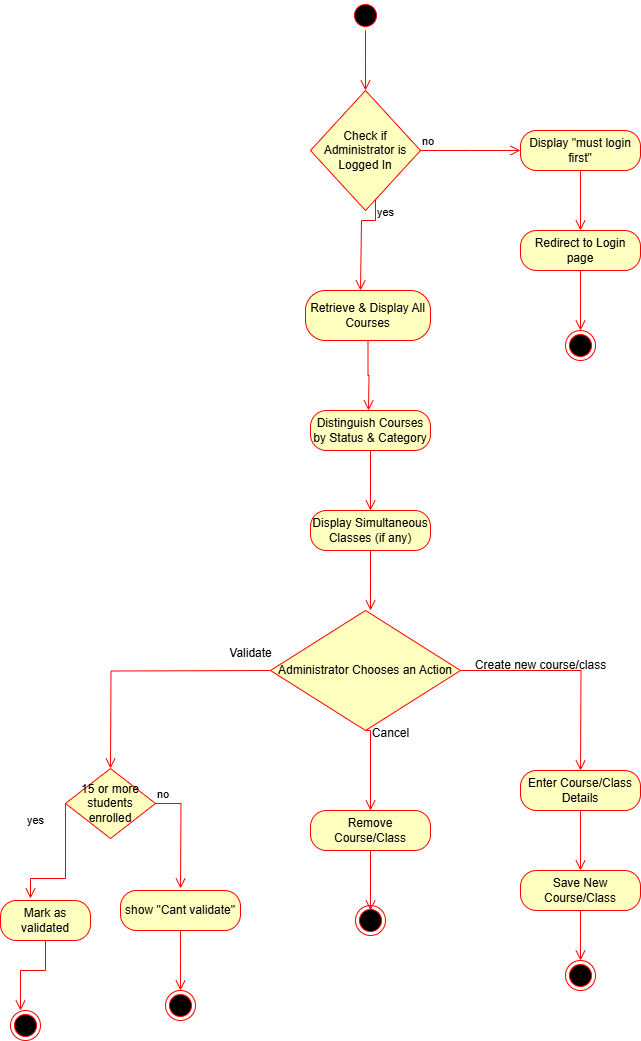

The diagram above was exported from draw.io. Its source (the exported page's mxGraphModel, read from the mxfile embedded in the PNG):
<mxGraphModel dx="1026" dy="501" grid="1" gridSize="10" guides="1" tooltips="1" connect="1" arrows="1" fold="1" page="1" pageScale="1" pageWidth="850" pageHeight="1100" math="0" shadow="0">
  <root>
    <mxCell id="0" />
    <mxCell id="1" parent="0" />
    <mxCell id="Cebk82T-flykyOI8TcwF-1" value="" style="ellipse;html=1;shape=startState;fillColor=#000000;strokeColor=#ff0000;" vertex="1" parent="1">
      <mxGeometry x="350" y="10" width="30" height="30" as="geometry" />
    </mxCell>
    <mxCell id="Cebk82T-flykyOI8TcwF-2" value="" style="edgeStyle=orthogonalEdgeStyle;html=1;verticalAlign=bottom;endArrow=open;endSize=8;strokeColor=#ff0000;rounded=0;" edge="1" source="Cebk82T-flykyOI8TcwF-1" parent="1">
      <mxGeometry relative="1" as="geometry">
        <mxPoint x="365" y="100" as="targetPoint" />
      </mxGeometry>
    </mxCell>
    <mxCell id="Cebk82T-flykyOI8TcwF-3" value="Check if Administrator is Logged In" style="rhombus;whiteSpace=wrap;html=1;fontColor=#000000;fillColor=#ffffc0;strokeColor=#ff0000;" vertex="1" parent="1">
      <mxGeometry x="310" y="100" width="110" height="120" as="geometry" />
    </mxCell>
    <mxCell id="Cebk82T-flykyOI8TcwF-4" value="no" style="edgeStyle=orthogonalEdgeStyle;html=1;align=left;verticalAlign=bottom;endArrow=open;endSize=8;strokeColor=#ff0000;rounded=0;" edge="1" source="Cebk82T-flykyOI8TcwF-3" parent="1">
      <mxGeometry x="-1" relative="1" as="geometry">
        <mxPoint x="520" y="160" as="targetPoint" />
      </mxGeometry>
    </mxCell>
    <mxCell id="Cebk82T-flykyOI8TcwF-5" value="yes" style="edgeStyle=orthogonalEdgeStyle;html=1;align=left;verticalAlign=top;endArrow=open;endSize=8;strokeColor=#ff0000;rounded=0;" edge="1" source="Cebk82T-flykyOI8TcwF-3" parent="1">
      <mxGeometry x="-1" relative="1" as="geometry">
        <mxPoint x="360" y="300" as="targetPoint" />
        <Array as="points">
          <mxPoint x="375" y="230" />
          <mxPoint x="361" y="230" />
        </Array>
      </mxGeometry>
    </mxCell>
    <mxCell id="Cebk82T-flykyOI8TcwF-7" value="Display &quot;must login first&quot;" style="rounded=1;whiteSpace=wrap;html=1;arcSize=40;fontColor=#000000;fillColor=#ffffc0;strokeColor=#ff0000;" vertex="1" parent="1">
      <mxGeometry x="520" y="140" width="120" height="40" as="geometry" />
    </mxCell>
    <mxCell id="Cebk82T-flykyOI8TcwF-8" value="" style="edgeStyle=orthogonalEdgeStyle;html=1;verticalAlign=bottom;endArrow=open;endSize=8;strokeColor=#ff0000;rounded=0;" edge="1" source="Cebk82T-flykyOI8TcwF-7" parent="1">
      <mxGeometry relative="1" as="geometry">
        <mxPoint x="580" y="240" as="targetPoint" />
      </mxGeometry>
    </mxCell>
    <mxCell id="Cebk82T-flykyOI8TcwF-9" value="Redirect to Login page" style="rounded=1;whiteSpace=wrap;html=1;arcSize=40;fontColor=#000000;fillColor=#ffffc0;strokeColor=#ff0000;" vertex="1" parent="1">
      <mxGeometry x="520" y="240" width="120" height="40" as="geometry" />
    </mxCell>
    <mxCell id="Cebk82T-flykyOI8TcwF-10" value="" style="edgeStyle=orthogonalEdgeStyle;html=1;verticalAlign=bottom;endArrow=open;endSize=8;strokeColor=#ff0000;rounded=0;" edge="1" source="Cebk82T-flykyOI8TcwF-9" parent="1">
      <mxGeometry relative="1" as="geometry">
        <mxPoint x="580" y="340" as="targetPoint" />
      </mxGeometry>
    </mxCell>
    <mxCell id="Cebk82T-flykyOI8TcwF-11" value="" style="ellipse;html=1;shape=endState;fillColor=#000000;strokeColor=#ff0000;" vertex="1" parent="1">
      <mxGeometry x="565" y="340" width="30" height="30" as="geometry" />
    </mxCell>
    <mxCell id="Cebk82T-flykyOI8TcwF-12" value="Retrieve &amp;amp; Display All Courses" style="rounded=1;whiteSpace=wrap;html=1;arcSize=40;fontColor=#000000;fillColor=#ffffc0;strokeColor=#ff0000;" vertex="1" parent="1">
      <mxGeometry x="305" y="300" width="125" height="50" as="geometry" />
    </mxCell>
    <mxCell id="Cebk82T-flykyOI8TcwF-13" value="" style="edgeStyle=orthogonalEdgeStyle;html=1;verticalAlign=bottom;endArrow=open;endSize=8;strokeColor=#ff0000;rounded=0;" edge="1" source="Cebk82T-flykyOI8TcwF-12" parent="1">
      <mxGeometry relative="1" as="geometry">
        <mxPoint x="368" y="420" as="targetPoint" />
      </mxGeometry>
    </mxCell>
    <mxCell id="Cebk82T-flykyOI8TcwF-14" value="Distinguish Courses by Status &amp;amp; Category" style="rounded=1;whiteSpace=wrap;html=1;arcSize=40;fontColor=#000000;fillColor=#ffffc0;strokeColor=#ff0000;" vertex="1" parent="1">
      <mxGeometry x="310" y="420" width="120" height="40" as="geometry" />
    </mxCell>
    <mxCell id="Cebk82T-flykyOI8TcwF-15" value="" style="edgeStyle=orthogonalEdgeStyle;html=1;verticalAlign=bottom;endArrow=open;endSize=8;strokeColor=#ff0000;rounded=0;" edge="1" source="Cebk82T-flykyOI8TcwF-14" parent="1">
      <mxGeometry relative="1" as="geometry">
        <mxPoint x="370" y="520" as="targetPoint" />
      </mxGeometry>
    </mxCell>
    <mxCell id="Cebk82T-flykyOI8TcwF-16" value="Display Simultaneous Classes (if any)" style="rounded=1;whiteSpace=wrap;html=1;arcSize=40;fontColor=#000000;fillColor=#ffffc0;strokeColor=#ff0000;" vertex="1" parent="1">
      <mxGeometry x="310" y="520" width="120" height="40" as="geometry" />
    </mxCell>
    <mxCell id="Cebk82T-flykyOI8TcwF-17" value="" style="edgeStyle=orthogonalEdgeStyle;html=1;verticalAlign=bottom;endArrow=open;endSize=8;strokeColor=#ff0000;rounded=0;" edge="1" source="Cebk82T-flykyOI8TcwF-16" parent="1">
      <mxGeometry relative="1" as="geometry">
        <mxPoint x="370" y="620" as="targetPoint" />
      </mxGeometry>
    </mxCell>
    <mxCell id="Cebk82T-flykyOI8TcwF-21" value="Administrator Chooses an Action" style="rhombus;whiteSpace=wrap;html=1;fontColor=#000000;fillColor=#ffffc0;strokeColor=#ff0000;" vertex="1" parent="1">
      <mxGeometry x="270" y="620" width="190" height="120" as="geometry" />
    </mxCell>
    <mxCell id="Cebk82T-flykyOI8TcwF-22" value="" style="edgeStyle=orthogonalEdgeStyle;html=1;align=left;verticalAlign=bottom;endArrow=open;endSize=8;strokeColor=#ff0000;rounded=0;" edge="1" source="Cebk82T-flykyOI8TcwF-21" parent="1">
      <mxGeometry x="-1" relative="1" as="geometry">
        <mxPoint x="580" y="780" as="targetPoint" />
      </mxGeometry>
    </mxCell>
    <mxCell id="Cebk82T-flykyOI8TcwF-23" value="" style="edgeStyle=orthogonalEdgeStyle;html=1;align=left;verticalAlign=top;endArrow=open;endSize=8;strokeColor=#ff0000;rounded=0;" edge="1" parent="1">
      <mxGeometry x="-1" relative="1" as="geometry">
        <mxPoint x="110" y="778" as="targetPoint" />
        <mxPoint x="270" y="680" as="sourcePoint" />
      </mxGeometry>
    </mxCell>
    <mxCell id="Cebk82T-flykyOI8TcwF-26" value="" style="edgeStyle=orthogonalEdgeStyle;html=1;verticalAlign=bottom;endArrow=open;endSize=8;strokeColor=#ff0000;rounded=0;exitX=0.5;exitY=1;exitDx=0;exitDy=0;" edge="1" source="Cebk82T-flykyOI8TcwF-21" parent="1">
      <mxGeometry relative="1" as="geometry">
        <mxPoint x="370" y="820" as="targetPoint" />
        <Array as="points">
          <mxPoint x="370" y="740" />
        </Array>
      </mxGeometry>
    </mxCell>
    <mxCell id="Cebk82T-flykyOI8TcwF-27" value="Validate" style="text;html=1;align=center;verticalAlign=middle;resizable=0;points=[];autosize=1;strokeColor=none;fillColor=none;" vertex="1" parent="1">
      <mxGeometry x="215" y="648" width="70" height="30" as="geometry" />
    </mxCell>
    <mxCell id="Cebk82T-flykyOI8TcwF-28" value="Cancel" style="text;html=1;align=center;verticalAlign=middle;resizable=0;points=[];autosize=1;strokeColor=none;fillColor=none;" vertex="1" parent="1">
      <mxGeometry x="360" y="728" width="60" height="30" as="geometry" />
    </mxCell>
    <mxCell id="Cebk82T-flykyOI8TcwF-29" value="Create new course/class" style="text;html=1;align=center;verticalAlign=middle;resizable=0;points=[];autosize=1;strokeColor=none;fillColor=none;" vertex="1" parent="1">
      <mxGeometry x="465" y="660" width="150" height="30" as="geometry" />
    </mxCell>
    <mxCell id="Cebk82T-flykyOI8TcwF-30" value="15 or more students enrolled" style="rhombus;whiteSpace=wrap;html=1;fontColor=#000000;fillColor=#ffffc0;strokeColor=#ff0000;" vertex="1" parent="1">
      <mxGeometry x="65" y="778" width="90" height="70" as="geometry" />
    </mxCell>
    <mxCell id="Cebk82T-flykyOI8TcwF-31" value="no" style="edgeStyle=orthogonalEdgeStyle;html=1;align=left;verticalAlign=bottom;endArrow=open;endSize=8;strokeColor=#ff0000;rounded=0;" edge="1" source="Cebk82T-flykyOI8TcwF-30" parent="1">
      <mxGeometry x="-1" relative="1" as="geometry">
        <mxPoint x="180" y="898" as="targetPoint" />
      </mxGeometry>
    </mxCell>
    <mxCell id="Cebk82T-flykyOI8TcwF-32" value="yes" style="edgeStyle=orthogonalEdgeStyle;html=1;align=left;verticalAlign=top;endArrow=open;endSize=8;strokeColor=#ff0000;rounded=0;exitX=0;exitY=0.5;exitDx=0;exitDy=0;" edge="1" source="Cebk82T-flykyOI8TcwF-30" parent="1">
      <mxGeometry x="-0.9459" y="-40" relative="1" as="geometry">
        <mxPoint x="30" y="908" as="targetPoint" />
        <Array as="points">
          <mxPoint x="65" y="888" />
          <mxPoint x="30" y="888" />
        </Array>
        <mxPoint as="offset" />
      </mxGeometry>
    </mxCell>
    <mxCell id="Cebk82T-flykyOI8TcwF-33" value="Mark as validated" style="rounded=1;whiteSpace=wrap;html=1;arcSize=40;fontColor=#000000;fillColor=#ffffc0;strokeColor=#ff0000;" vertex="1" parent="1">
      <mxGeometry y="910" width="90" height="40" as="geometry" />
    </mxCell>
    <mxCell id="Cebk82T-flykyOI8TcwF-34" value="" style="edgeStyle=orthogonalEdgeStyle;html=1;verticalAlign=bottom;endArrow=open;endSize=8;strokeColor=#ff0000;rounded=0;" edge="1" source="Cebk82T-flykyOI8TcwF-33" parent="1">
      <mxGeometry relative="1" as="geometry">
        <mxPoint x="20" y="1020" as="targetPoint" />
        <Array as="points">
          <mxPoint x="45" y="980" />
          <mxPoint x="20" y="980" />
        </Array>
      </mxGeometry>
    </mxCell>
    <mxCell id="Cebk82T-flykyOI8TcwF-37" value="" style="ellipse;html=1;shape=endState;fillColor=#000000;strokeColor=#ff0000;" vertex="1" parent="1">
      <mxGeometry x="10" y="1020" width="30" height="30" as="geometry" />
    </mxCell>
    <mxCell id="Cebk82T-flykyOI8TcwF-43" value="show &quot;Cant validate&quot;" style="rounded=1;whiteSpace=wrap;html=1;arcSize=40;fontColor=#000000;fillColor=#ffffc0;strokeColor=#ff0000;" vertex="1" parent="1">
      <mxGeometry x="120" y="900" width="120" height="40" as="geometry" />
    </mxCell>
    <mxCell id="Cebk82T-flykyOI8TcwF-44" value="" style="edgeStyle=orthogonalEdgeStyle;html=1;verticalAlign=bottom;endArrow=open;endSize=8;strokeColor=#ff0000;rounded=0;" edge="1" source="Cebk82T-flykyOI8TcwF-43" parent="1">
      <mxGeometry relative="1" as="geometry">
        <mxPoint x="180" y="1000" as="targetPoint" />
      </mxGeometry>
    </mxCell>
    <mxCell id="Cebk82T-flykyOI8TcwF-45" value="" style="ellipse;html=1;shape=endState;fillColor=#000000;strokeColor=#ff0000;" vertex="1" parent="1">
      <mxGeometry x="165" y="1000" width="30" height="30" as="geometry" />
    </mxCell>
    <mxCell id="Cebk82T-flykyOI8TcwF-46" value="Remove Course/Class" style="rounded=1;whiteSpace=wrap;html=1;arcSize=40;fontColor=#000000;fillColor=#ffffc0;strokeColor=#ff0000;" vertex="1" parent="1">
      <mxGeometry x="310" y="820" width="120" height="40" as="geometry" />
    </mxCell>
    <mxCell id="Cebk82T-flykyOI8TcwF-47" value="" style="edgeStyle=orthogonalEdgeStyle;html=1;verticalAlign=bottom;endArrow=open;endSize=8;strokeColor=#ff0000;rounded=0;" edge="1" source="Cebk82T-flykyOI8TcwF-46" parent="1">
      <mxGeometry relative="1" as="geometry">
        <mxPoint x="370" y="920" as="targetPoint" />
      </mxGeometry>
    </mxCell>
    <mxCell id="Cebk82T-flykyOI8TcwF-48" value="" style="ellipse;html=1;shape=endState;fillColor=#000000;strokeColor=#ff0000;" vertex="1" parent="1">
      <mxGeometry x="355" y="915" width="30" height="30" as="geometry" />
    </mxCell>
    <mxCell id="Cebk82T-flykyOI8TcwF-49" value="Enter Course/Class Details" style="rounded=1;whiteSpace=wrap;html=1;arcSize=40;fontColor=#000000;fillColor=#ffffc0;strokeColor=#ff0000;" vertex="1" parent="1">
      <mxGeometry x="520" y="780" width="120" height="40" as="geometry" />
    </mxCell>
    <mxCell id="Cebk82T-flykyOI8TcwF-50" value="" style="edgeStyle=orthogonalEdgeStyle;html=1;verticalAlign=bottom;endArrow=open;endSize=8;strokeColor=#ff0000;rounded=0;" edge="1" source="Cebk82T-flykyOI8TcwF-49" parent="1">
      <mxGeometry relative="1" as="geometry">
        <mxPoint x="580" y="880" as="targetPoint" />
      </mxGeometry>
    </mxCell>
    <mxCell id="Cebk82T-flykyOI8TcwF-51" value="Save New Course/Class" style="rounded=1;whiteSpace=wrap;html=1;arcSize=40;fontColor=#000000;fillColor=#ffffc0;strokeColor=#ff0000;" vertex="1" parent="1">
      <mxGeometry x="520" y="880" width="120" height="40" as="geometry" />
    </mxCell>
    <mxCell id="Cebk82T-flykyOI8TcwF-54" value="" style="edgeStyle=orthogonalEdgeStyle;html=1;verticalAlign=bottom;endArrow=open;endSize=8;strokeColor=#ff0000;rounded=0;" edge="1" parent="1" source="Cebk82T-flykyOI8TcwF-51">
      <mxGeometry relative="1" as="geometry">
        <mxPoint x="580" y="970" as="targetPoint" />
        <mxPoint x="580" y="920" as="sourcePoint" />
      </mxGeometry>
    </mxCell>
    <mxCell id="Cebk82T-flykyOI8TcwF-55" value="" style="ellipse;html=1;shape=endState;fillColor=#000000;strokeColor=#ff0000;" vertex="1" parent="1">
      <mxGeometry x="565" y="970" width="30" height="30" as="geometry" />
    </mxCell>
  </root>
</mxGraphModel>